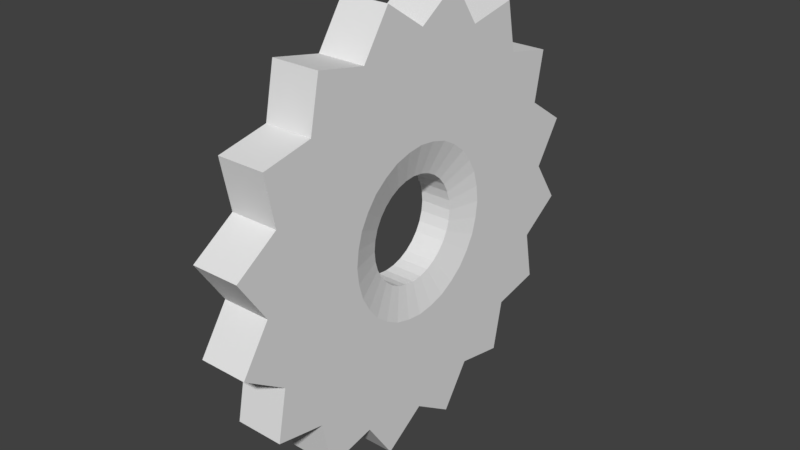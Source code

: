 # Source: Gear2.blend  (saved by Blender 2.79.0; exported with 4.5.12 LTS)
import bpy
from mathutils import Matrix  # noqa: F401  (used for matrix-valued properties, if any)

bpy.ops.wm.read_factory_settings(use_empty=True)
scene = bpy.context.scene
scene.name = 'Scene'

# ---- collections
col_collection_1 = bpy.data.collections.new('Collection 1'); scene.collection.children.link(col_collection_1)

# ---- world
world_world = bpy.data.worlds.new('World'); scene.world = world_world
world_world.color = (0.05088, 0.05088, 0.05088)
world_world.use_sun_shadow = False
world_world.sun_shadow_jitter_overblur = 0.0
world_world.cycles.sampling_method = 'MANUAL'

# ---- meshes
me_cylinder = bpy.data.meshes.new('Cylinder')
me_cylinder.from_pydata([(-0.02572, 0.2029, -1.56e-08), (0.02608, 0.2029, -1.56e-08), (-0.02572, 0.2337, -0.04649), (0.02608, 0.2337, -0.04649), (-0.02572, 0.1874, -0.07764), (0.02608, 0.1874, -0.07764), (-0.02572, 0.1981, -0.1324), (0.02608, 0.1981, -0.1324), (-0.02572, 0.1435, -0.1435), (0.02608, 0.1435, -0.1435), (-0.02572, 0.1324, -0.1981), (0.02608, 0.1324, -0.1981), (-0.02572, 0.07764, -0.1874), (0.02608, 0.07764, -0.1874), (-0.02572, 0.04649, -0.2337), (0.02608, 0.04649, -0.2337), (-0.02572, -4.878e-08, -0.2029), (0.02608, -4.878e-08, -0.2029), (-0.02572, -0.04649, -0.2337), (0.02608, -0.04649, -0.2337), (-0.02572, -0.07764, -0.1874), (0.02608, -0.07764, -0.1874), (-0.02572, -0.1324, -0.1981), (0.02608, -0.1324, -0.1981), (-0.02572, -0.1435, -0.1435), (0.02608, -0.1435, -0.1435), (-0.02572, -0.1981, -0.1324), (0.02608, -0.1981, -0.1324), (-0.02572, -0.1874, -0.07764), (0.02608, -0.1874, -0.07764), (-0.02572, -0.2337, -0.04649), (0.02608, -0.2337, -0.04649), (-0.02572, -0.2029, 1.036e-07), (0.02608, -0.2029, 1.036e-07), (-0.02572, -0.2337, 0.04649), (0.02608, -0.2337, 0.04649), (-0.02572, -0.1874, 0.07764), (0.02608, -0.1874, 0.07764), (-0.02572, -0.1981, 0.1324), (0.02608, -0.1981, 0.1324), (-0.02572, -0.1435, 0.1435), (0.02608, -0.1435, 0.1435), (-0.02572, -0.1324, 0.1981), (0.02608, -0.1324, 0.1981), (-0.02572, -0.07764, 0.1874), (0.02608, -0.07764, 0.1874), (-0.02572, -0.04649, 0.2337), (0.02608, -0.04649, 0.2337), (-0.02572, 1.318e-07, 0.2029), (0.02608, 1.318e-07, 0.2029), (-0.02572, 0.04649, 0.2337), (0.02608, 0.04649, 0.2337), (-0.02572, 0.07764, 0.1874), (0.02608, 0.07764, 0.1874), (-0.02572, 0.1324, 0.1981), (0.02608, 0.1324, 0.1981), (-0.02572, 0.1435, 0.1435), (0.02608, 0.1435, 0.1435), (-0.02572, 0.1981, 0.1324), (0.02608, 0.1981, 0.1324), (-0.02572, 0.1874, 0.07764), (0.02608, 0.1874, 0.07764), (-0.02572, 0.2337, 0.04649), (0.02608, 0.2337, 0.04649), (0.017, 0.01108, -0.05571), (0.017, 0.02174, -0.05248), (0.017, -0.05681, 1.036e-07), (0.017, -0.05571, -0.01108), (0.017, 0.01108, 0.05571), (0.017, 3.458e-08, 0.05681), (0.017, 0.04723, -0.03156), (0.017, 0.05248, -0.02174), (0.017, -0.04017, -0.04017), (0.017, -0.03156, -0.04723), (0.017, -0.03156, 0.04723), (0.017, -0.04017, 0.04017), (0.017, 0.04723, 0.03156), (0.017, -1.595e-08, -0.05681), (0.017, -0.05571, 0.01108), (0.017, 0.02174, 0.05248), (0.017, 0.04017, -0.04017), (0.017, -0.04723, -0.03156), (0.017, -0.02174, 0.05248), (0.017, 0.05571, 0.01108), (0.017, -0.01108, -0.05571), (0.017, -0.05248, 0.02174), (0.017, 0.03156, 0.04723), (0.017, 0.03156, -0.04723), (0.017, -0.05248, -0.02174), (0.017, -0.01108, 0.05571), (0.017, 0.05571, -0.01108), (0.017, 0.05681, -1.56e-08), (0.017, -0.02174, -0.05248), (0.017, -0.04723, 0.03156), (0.017, 0.05248, 0.02174), (0.017, 0.04017, 0.04017), (-0.01772, 0.05681, -1.56e-08), (-0.01772, 0.05248, -0.02174), (-0.01772, 0.04723, -0.03156), (-0.01772, -0.03156, -0.04723), (-0.01772, -0.04017, -0.04017), (-0.01772, -0.04017, 0.04017), (-0.01772, -0.03156, 0.04723), (-0.01772, 0.04723, 0.03156), (-0.01772, 0.05248, 0.02174), (-0.01772, 0.01108, -0.05571), (-0.01772, -1.653e-08, -0.05681), (-0.01772, -0.05681, -1.56e-08), (-0.01772, -0.05571, 0.01108), (-0.01772, 0.01108, 0.05571), (-0.01772, 0.02174, 0.05248), (-0.01772, 0.04017, -0.04017), (-0.01772, -0.04723, -0.03156), (-0.01772, -0.02174, 0.05248), (-0.01772, 0.05571, 0.01108), (-0.01772, -0.01108, -0.05571), (-0.01772, -0.05248, 0.02174), (-0.01772, 0.03156, 0.04723), (-0.01772, 0.03156, -0.04723), (-0.01772, -0.05248, -0.02174), (-0.01772, -0.01108, 0.05571), (-0.01772, 0.05571, -0.01108), (-0.01772, -0.02174, -0.05248), (-0.01772, -0.04723, 0.03156), (-0.01772, 0.04017, 0.04017), (-0.01772, 0.02174, -0.05248), (-0.01772, -0.05571, -0.01108), (-0.01772, 3.399e-08, 0.05681), (-0.02572, 0.09325, -1.56e-08), (-0.02572, 0.08616, -0.03569), (-0.02572, -0.05111, -0.0765), (-0.02572, -0.06594, 0.06594), (-0.02572, 0.0765, 0.05111), (-0.02572, 0.01795, -0.09024), (-0.02572, -0.09325, 4.4e-08), (-0.02572, 0.01795, 0.09024), (-0.02572, 0.0765, -0.05111), (-0.02572, -0.06594, -0.06594), (-0.02572, -0.05111, 0.0765), (-0.02572, 0.08616, 0.03569), (-0.02572, -2.387e-08, -0.09325), (-0.02572, -0.09024, 0.01795), (-0.02572, 0.03569, 0.08616), (-0.02572, 0.06594, -0.06594), (-0.02572, -0.0765, -0.05111), (-0.02572, -0.03569, 0.08616), (-0.02572, 0.09024, 0.01795), (-0.02572, -0.01795, -0.09024), (-0.02572, -0.08616, 0.03569), (-0.02572, 0.05111, 0.0765), (-0.02572, 0.05111, -0.0765), (-0.02572, -0.08616, -0.03569), (-0.02572, -0.01795, 0.09024), (-0.02572, 0.09024, -0.01795), (-0.02572, -0.03569, -0.08616), (-0.02572, -0.0765, 0.05111), (-0.02572, 0.06594, 0.06594), (-0.02572, 0.03569, -0.08616), (-0.02572, -0.09024, -0.01795), (-0.02572, 5.914e-08, 0.09325), (0.02608, 0.08411, 0.03484), (0.02608, 0.03484, -0.08411), (0.02608, -0.08892, -0.01769), (0.02608, 5.693e-08, 0.09104), (0.02608, 0.08411, -0.03484), (0.02608, -0.05037, -0.07538), (0.02608, -0.06437, 0.06437), (0.02608, 0.07538, 0.05037), (0.02608, 0.09104, -1.56e-08), (0.02608, -0.07538, 0.05037), (0.02608, -0.03484, -0.08411), (0.02608, 0.08892, -0.01769), (0.02608, -0.01769, 0.08892), (0.02608, -0.08411, -0.03484), (0.02608, 0.05037, -0.07538), (0.02608, 0.05037, 0.07538), (0.02608, -0.08411, 0.03484), (0.02608, -0.01769, -0.08892), (0.02608, 0.08892, 0.01769), (0.02608, -0.03484, 0.08411), (0.02608, -0.07538, -0.05037), (0.02608, 0.06437, -0.06437), (0.02608, 0.03484, 0.08411), (0.02608, -0.08892, 0.01769), (0.02608, -2.41e-08, -0.09104), (0.02608, -0.05037, 0.07538), (0.02608, -0.06437, -0.06437), (0.02608, 0.07538, -0.05037), (0.02608, 0.01769, 0.08892), (0.02608, -0.09104, 4.4e-08), (0.02608, 0.01769, -0.08892), (0.02608, 0.06437, 0.06437)], [], [(0, 1, 3, 2), (2, 3, 5, 4), (4, 5, 7, 6), (6, 7, 9, 8), (8, 9, 11, 10), (10, 11, 13, 12), (12, 13, 15, 14), (14, 15, 17, 16), (16, 17, 19, 18), (18, 19, 21, 20), (20, 21, 23, 22), (22, 23, 25, 24), (24, 25, 27, 26), (26, 27, 29, 28), (28, 29, 31, 30), (30, 31, 33, 32), (32, 33, 35, 34), (34, 35, 37, 36), (36, 37, 39, 38), (38, 39, 41, 40), (40, 41, 43, 42), (42, 43, 45, 44), (44, 45, 47, 46), (46, 47, 49, 48), (48, 49, 51, 50), (50, 51, 53, 52), (52, 53, 55, 54), (54, 55, 57, 56), (56, 57, 59, 58), (58, 59, 61, 60), (60, 61, 63, 62), (62, 63, 1, 0), (67, 126, 107, 66), (88, 119, 126, 67), (81, 112, 119, 88), (72, 100, 112, 81), (73, 99, 100, 72), (92, 122, 99, 73), (84, 115, 122, 92), (77, 106, 115, 84), (64, 105, 106, 77), (65, 125, 105, 64), (87, 118, 125, 65), (80, 111, 118, 87), (70, 98, 111, 80), (71, 97, 98, 70), (90, 121, 97, 71), (91, 96, 121, 90), (83, 114, 96, 91), (94, 104, 114, 83), (76, 103, 104, 94), (95, 124, 103, 76), (86, 117, 124, 95), (79, 110, 117, 86), (68, 109, 110, 79), (69, 127, 109, 68), (89, 120, 127, 69), (82, 113, 120, 89), (74, 102, 113, 82), (75, 101, 102, 74), (93, 123, 101, 75), (85, 116, 123, 93), (78, 108, 116, 85), (66, 107, 108, 78), (167, 191, 95, 76), (166, 169, 93, 75), (165, 170, 92, 73), (164, 171, 90, 71), (163, 172, 89, 69), (162, 173, 88, 67), (161, 174, 87, 65), (191, 175, 86, 95), (169, 176, 85, 93), (170, 177, 84, 92), (168, 178, 83, 91), (171, 168, 91, 90), (172, 179, 82, 89), (173, 180, 81, 88), (174, 181, 80, 87), (175, 182, 79, 86), (176, 183, 78, 85), (177, 184, 77, 84), (178, 160, 94, 83), (179, 185, 74, 82), (180, 186, 72, 81), (181, 187, 70, 80), (182, 188, 68, 79), (183, 189, 66, 78), (184, 190, 64, 77), (160, 167, 76, 94), (185, 166, 75, 74), (186, 165, 73, 72), (187, 164, 71, 70), (188, 163, 69, 68), (189, 162, 67, 66), (190, 161, 65, 64), (159, 135, 109, 127), (158, 134, 107, 126), (157, 133, 105, 125), (156, 132, 103, 124), (155, 131, 101, 123), (154, 130, 99, 122), (153, 129, 97, 121), (152, 159, 127, 120), (151, 158, 126, 119), (150, 157, 125, 118), (149, 156, 124, 117), (148, 155, 123, 116), (147, 154, 122, 115), (146, 128, 96, 114), (128, 153, 121, 96), (145, 152, 120, 113), (144, 151, 119, 112), (143, 150, 118, 111), (142, 149, 117, 110), (141, 148, 116, 108), (140, 147, 115, 106), (139, 146, 114, 104), (138, 145, 113, 102), (137, 144, 112, 100), (136, 143, 111, 98), (135, 142, 110, 109), (134, 141, 108, 107), (133, 140, 106, 105), (132, 139, 104, 103), (131, 138, 102, 101), (129, 136, 98, 97), (130, 137, 100, 99), (22, 24, 137, 130), (4, 6, 136, 129), (40, 42, 138, 131), (58, 60, 139, 132), (14, 16, 140, 133), (32, 34, 141, 134), (50, 52, 142, 135), (6, 8, 143, 136), (24, 26, 144, 137), (42, 44, 145, 138), (60, 62, 146, 139), (16, 18, 147, 140), (34, 36, 148, 141), (52, 54, 149, 142), (8, 10, 150, 143), (26, 28, 151, 144), (44, 46, 152, 145), (0, 2, 153, 128), (62, 0, 128, 146), (18, 20, 154, 147), (36, 38, 155, 148), (54, 56, 156, 149), (10, 12, 157, 150), (28, 30, 158, 151), (46, 48, 159, 152), (2, 4, 129, 153), (20, 22, 130, 154), (38, 40, 131, 155), (56, 58, 132, 156), (12, 14, 133, 157), (30, 32, 134, 158), (48, 50, 135, 159), (15, 13, 161, 190), (33, 31, 162, 189), (51, 49, 163, 188), (7, 5, 164, 187), (25, 23, 165, 186), (43, 41, 166, 185), (61, 59, 167, 160), (17, 15, 190, 184), (35, 33, 189, 183), (53, 51, 188, 182), (9, 7, 187, 181), (27, 25, 186, 180), (45, 43, 185, 179), (63, 61, 160, 178), (19, 17, 184, 177), (37, 35, 183, 176), (55, 53, 182, 175), (11, 9, 181, 174), (29, 27, 180, 173), (47, 45, 179, 172), (3, 1, 168, 171), (1, 63, 178, 168), (21, 19, 177, 170), (39, 37, 176, 169), (57, 55, 175, 191), (13, 11, 174, 161), (31, 29, 173, 162), (49, 47, 172, 163), (5, 3, 171, 164), (23, 21, 170, 165), (41, 39, 169, 166), (59, 57, 191, 167)])
_uv = me_cylinder.uv_layers.new(name='UVMap')
_uv.uv.foreach_set('vector', [0.69, 0.7634, 0.69, 0.8251, 0.6236, 0.8251, 0.6236, 0.7634, 0.6236, 0.7634, 0.6236, 0.8251, 0.5572, 0.8251, 0.5572, 0.7634, 0.8856, 0.7012, 0.8856, 0.7628, 0.8192, 0.7628, 0.8192, 0.7012, 0.8192, 0.7012, 0.8192, 0.7628, 0.7528, 0.7628, 0.7528, 0.7012, 0.69, 0.7012, 0.69, 0.7628, 0.6236, 0.7628, 0.6236, 0.7012, 0.6236, 0.7012, 0.6236, 0.7628, 0.5572, 0.7628, 0.5572, 0.7012, 0.815, 0.8256, 0.8766, 0.8256, 0.8766, 0.892, 0.815, 0.892, 0.7528, 0.8256, 0.8144, 0.8256, 0.8144, 0.892, 0.7528, 0.892, 0.69, 0.639, 0.69, 0.7006, 0.6236, 0.7006, 0.6236, 0.639, 0.6236, 0.639, 0.6236, 0.7006, 0.5572, 0.7006, 0.5572, 0.639, 0.69, 0.5767, 0.69, 0.6384, 0.6236, 0.6384, 0.6236, 0.5767, 0.6236, 0.5767, 0.6236, 0.6384, 0.5572, 0.6384, 0.5572, 0.5767, 0.6816, 0.4434, 0.7433, 0.4434, 0.7433, 0.5098, 0.6816, 0.5098, 0.6816, 0.5098, 0.7433, 0.5098, 0.7433, 0.5762, 0.6816, 0.5762, 0.5572, 0.4434, 0.6188, 0.4434, 0.6188, 0.5098, 0.5572, 0.5098, 0.5572, 0.5098, 0.6188, 0.5098, 0.6188, 0.5762, 0.5572, 0.5762, 0.7439, 0.4434, 0.8055, 0.4434, 0.8055, 0.5098, 0.7439, 0.5098, 0.7439, 0.5098, 0.8055, 0.5098, 0.8055, 0.5762, 0.7439, 0.5762, 0.6194, 0.4434, 0.6811, 0.4434, 0.6811, 0.5098, 0.6194, 0.5098, 0.6194, 0.5098, 0.6811, 0.5098, 0.6811, 0.5762, 0.6194, 0.5762, 0.6905, 0.7006, 0.6905, 0.639, 0.7569, 0.639, 0.7569, 0.7006, 0.7569, 0.7006, 0.7569, 0.639, 0.8233, 0.639, 0.8233, 0.7006, 0.6905, 0.6384, 0.6905, 0.5767, 0.7569, 0.5767, 0.7569, 0.6384, 0.7569, 0.6384, 0.7569, 0.5767, 0.8233, 0.5767, 0.8233, 0.6384, 0.7528, 0.8251, 0.7528, 0.7634, 0.8192, 0.7634, 0.8192, 0.8251, 0.8192, 0.8251, 0.8192, 0.7634, 0.8856, 0.7634, 0.8856, 0.8251, 0.5572, 0.8873, 0.5572, 0.8256, 0.6236, 0.8256, 0.6236, 0.8873, 0.6236, 0.8873, 0.6236, 0.8256, 0.69, 0.8256, 0.69, 0.8873, 0.7522, 0.834, 0.6905, 0.834, 0.6905, 0.7676, 0.7522, 0.7676, 0.7522, 0.7676, 0.6905, 0.7676, 0.6905, 0.7012, 0.7522, 0.7012, 0.8856, 0.6384, 0.8239, 0.6384, 0.8239, 0.572, 0.8856, 0.572, 0.8856, 0.572, 0.8239, 0.572, 0.8239, 0.5056, 0.8856, 0.5056, 0.2907, 0.3473, 0.258, 0.2987, 0.2747, 0.2875, 0.3047, 0.3381, 0.2766, 0.356, 0.2428, 0.311, 0.258, 0.2987, 0.2907, 0.3473, 0.2637, 0.366, 0.2284, 0.3232, 0.2428, 0.311, 0.2766, 0.356, 0.2508, 0.3751, 0.2161, 0.3361, 0.2284, 0.3232, 0.2637, 0.366, 0.2392, 0.3849, 0.2048, 0.349, 0.2161, 0.3361, 0.2508, 0.3751, 0.2276, 0.3934, 0.1957, 0.3614, 0.2048, 0.349, 0.2392, 0.3849, 0.2167, 0.4016, 0.1878, 0.3731, 0.1957, 0.3614, 0.2276, 0.3934, 0.2063, 0.408, 0.1822, 0.3835, 0.1878, 0.3731, 0.2167, 0.4016, 0.8718, 0.2577, 0.8718, 0.2163, 0.885, 0.2163, 0.885, 0.2577, 0.6406, 0.3766, 0.6662, 0.3477, 0.6729, 0.3582, 0.6505, 0.3824, 0.63, 0.3702, 0.6582, 0.3368, 0.6662, 0.3477, 0.6406, 0.3766, 0.6188, 0.3622, 0.6479, 0.3254, 0.6582, 0.3368, 0.63, 0.3702, 0.6065, 0.3547, 0.6365, 0.3137, 0.6479, 0.3254, 0.6188, 0.3622, 0.594, 0.3462, 0.623, 0.3026, 0.6365, 0.3137, 0.6065, 0.3547, 0.5803, 0.3389, 0.6086, 0.2913, 0.623, 0.3026, 0.594, 0.3462, 0.5664, 0.3308, 0.5924, 0.2813, 0.6086, 0.2913, 0.5803, 0.3389, 0.5514, 0.3245, 0.5754, 0.2714, 0.5924, 0.2813, 0.5664, 0.3308, 0.5363, 0.3176, 0.5571, 0.2633, 0.5754, 0.2714, 0.5514, 0.3245, 0.5203, 0.3129, 0.5382, 0.2555, 0.5571, 0.2633, 0.5363, 0.3176, 0.5042, 0.3077, 0.5183, 0.2498, 0.5382, 0.2555, 0.5203, 0.3129, 0.4875, 0.305, 0.498, 0.2446, 0.5183, 0.2498, 0.5042, 0.3077, 0.4706, 0.3018, 0.477, 0.2417, 0.498, 0.2446, 0.4875, 0.305, 0.4535, 0.3013, 0.4559, 0.2393, 0.477, 0.2417, 0.4706, 0.3018, 0.4362, 0.3004, 0.4345, 0.2394, 0.4559, 0.2393, 0.4535, 0.3013, 0.4191, 0.3021, 0.4131, 0.24, 0.4345, 0.2394, 0.4362, 0.3004, 0.4018, 0.3035, 0.3919, 0.243, 0.4131, 0.24, 0.4191, 0.3021, 0.3849, 0.3074, 0.3707, 0.2466, 0.3919, 0.243, 0.4018, 0.3035, 0.3679, 0.311, 0.3503, 0.2525, 0.3707, 0.2466, 0.3849, 0.3074, 0.3517, 0.3171, 0.3299, 0.2588, 0.3503, 0.2525, 0.3679, 0.311, 0.3353, 0.3228, 0.3108, 0.2673, 0.3299, 0.2588, 0.3517, 0.3171, 0.32, 0.3307, 0.2921, 0.2765, 0.3108, 0.2673, 0.3353, 0.3228, 0.3047, 0.3381, 0.2747, 0.2875, 0.2921, 0.2765, 0.32, 0.3307, 0.5081, 0.3547, 0.4942, 0.3517, 0.5042, 0.3077, 0.5203, 0.3129, 0.3807, 0.3554, 0.3667, 0.3593, 0.3517, 0.3171, 0.3679, 0.311, 0.2617, 0.4193, 0.2478, 0.4285, 0.2276, 0.3934, 0.2392, 0.3849, 0.5741, 0.3832, 0.5613, 0.3761, 0.5803, 0.3389, 0.594, 0.3462, 0.4375, 0.3462, 0.4232, 0.3466, 0.4191, 0.3021, 0.4362, 0.3004, 0.3134, 0.3851, 0.3008, 0.3936, 0.2766, 0.356, 0.2907, 0.3473, 0.6283, 0.4099, 0.6139, 0.4034, 0.63, 0.3702, 0.6406, 0.3766, 0.4942, 0.3517, 0.4803, 0.3485, 0.4875, 0.305, 0.5042, 0.3077, 0.3667, 0.3593, 0.3531, 0.3652, 0.3353, 0.3228, 0.3517, 0.3171, 0.2478, 0.4285, 0.2329, 0.4359, 0.2167, 0.4016, 0.2276, 0.3934, 0.5482, 0.3703, 0.5351, 0.3641, 0.5514, 0.3245, 0.5664, 0.3308, 0.5613, 0.3761, 0.5482, 0.3703, 0.5664, 0.3308, 0.5803, 0.3389, 0.4232, 0.3466, 0.4089, 0.3489, 0.4018, 0.3035, 0.4191, 0.3021, 0.3008, 0.3936, 0.2878, 0.4016, 0.2637, 0.366, 0.2766, 0.356, 0.6139, 0.4034, 0.6003, 0.3972, 0.6188, 0.3622, 0.63, 0.3702, 0.4803, 0.3485, 0.4661, 0.3472, 0.4706, 0.3018, 0.4875, 0.305, 0.3531, 0.3652, 0.3395, 0.3708, 0.32, 0.3307, 0.3353, 0.3228, 0.2329, 0.4359, 0.2161, 0.4428, 0.2063, 0.408, 0.2167, 0.4016, 0.5351, 0.3641, 0.5216, 0.3596, 0.5363, 0.3176, 0.5514, 0.3245, 0.4089, 0.3489, 0.3946, 0.3512, 0.3849, 0.3074, 0.4018, 0.3035, 0.2878, 0.4016, 0.2751, 0.4109, 0.2508, 0.3751, 0.2637, 0.366, 0.6003, 0.3972, 0.5872, 0.3897, 0.6065, 0.3547, 0.6188, 0.3622, 0.4661, 0.3472, 0.4518, 0.3457, 0.4535, 0.3013, 0.4706, 0.3018, 0.3395, 0.3708, 0.3265, 0.3781, 0.3047, 0.3381, 0.32, 0.3307, 0.889, 0.2996, 0.8679, 0.2992, 0.8718, 0.2577, 0.885, 0.2577, 0.5216, 0.3596, 0.5081, 0.3547, 0.5203, 0.3129, 0.5363, 0.3176, 0.3946, 0.3512, 0.3807, 0.3554, 0.3679, 0.311, 0.3849, 0.3074, 0.2751, 0.4109, 0.2617, 0.4193, 0.2392, 0.3849, 0.2508, 0.3751, 0.5872, 0.3897, 0.5741, 0.3832, 0.594, 0.3462, 0.6065, 0.3547, 0.4518, 0.3457, 0.4375, 0.3462, 0.4362, 0.3004, 0.4535, 0.3013, 0.3265, 0.3781, 0.3134, 0.3851, 0.2907, 0.3473, 0.3047, 0.3381, 0.6433, 0.4139, 0.6283, 0.4099, 0.6406, 0.3766, 0.6505, 0.3824, 0.4337, 0.1735, 0.4597, 0.1767, 0.4559, 0.2393, 0.4345, 0.2394, 0.2212, 0.2528, 0.2391, 0.2358, 0.2747, 0.2875, 0.258, 0.2987, 0.7041, 0.3331, 0.706, 0.3506, 0.6729, 0.3582, 0.6662, 0.3477, 0.5361, 0.1881, 0.5593, 0.1986, 0.5382, 0.2555, 0.5183, 0.2498, 0.3071, 0.2011, 0.3306, 0.19, 0.3503, 0.2525, 0.3299, 0.2588, 0.1535, 0.342, 0.1634, 0.3232, 0.2048, 0.349, 0.1957, 0.3614, 0.6428, 0.2475, 0.6612, 0.262, 0.623, 0.3026, 0.6086, 0.2913, 0.4077, 0.1772, 0.4337, 0.1735, 0.4345, 0.2394, 0.4131, 0.24, 0.2019, 0.2677, 0.2212, 0.2528, 0.258, 0.2987, 0.2428, 0.311, 0.6961, 0.3149, 0.7041, 0.3331, 0.6662, 0.3477, 0.6582, 0.3368, 0.5107, 0.1839, 0.5361, 0.1881, 0.5183, 0.2498, 0.498, 0.2446, 0.2826, 0.2095, 0.3071, 0.2011, 0.3299, 0.2588, 0.3108, 0.2673, 0.1499, 0.3607, 0.1535, 0.342, 0.1957, 0.3614, 0.1878, 0.3731, 0.6039, 0.2201, 0.6256, 0.2314, 0.5924, 0.2813, 0.5754, 0.2714, 0.6256, 0.2314, 0.6428, 0.2475, 0.6086, 0.2913, 0.5924, 0.2813, 0.3815, 0.1779, 0.4077, 0.1772, 0.4131, 0.24, 0.3919, 0.243, 0.1879, 0.2864, 0.2019, 0.2677, 0.2428, 0.311, 0.2284, 0.3232, 0.6882, 0.2966, 0.6961, 0.3149, 0.6582, 0.3368, 0.6479, 0.3254, 0.4858, 0.177, 0.5107, 0.1839, 0.498, 0.2446, 0.477, 0.2417, 0.2615, 0.2239, 0.2826, 0.2095, 0.3108, 0.2673, 0.2921, 0.2765, 0.1469, 0.3796, 0.1499, 0.3607, 0.1878, 0.3731, 0.1822, 0.3835, 0.5833, 0.2065, 0.6039, 0.2201, 0.5754, 0.2714, 0.5571, 0.2633, 0.3564, 0.1854, 0.3815, 0.1779, 0.3919, 0.243, 0.3707, 0.2466, 0.1727, 0.3038, 0.1879, 0.2864, 0.2284, 0.3232, 0.2161, 0.3361, 0.6743, 0.2797, 0.6882, 0.2966, 0.6479, 0.3254, 0.6365, 0.3137, 0.4597, 0.1767, 0.4858, 0.177, 0.477, 0.2417, 0.4559, 0.2393, 0.2391, 0.2358, 0.2615, 0.2239, 0.2921, 0.2765, 0.2747, 0.2875, 0.8677, 0.1736, 0.8893, 0.1721, 0.885, 0.2163, 0.8718, 0.2163, 0.5593, 0.1986, 0.5833, 0.2065, 0.5571, 0.2633, 0.5382, 0.2555, 0.3306, 0.19, 0.3564, 0.1854, 0.3707, 0.2466, 0.3503, 0.2525, 0.6612, 0.262, 0.6743, 0.2797, 0.6365, 0.3137, 0.623, 0.3026, 0.1634, 0.3232, 0.1727, 0.3038, 0.2161, 0.3361, 0.2048, 0.349, 0.01601, 0.2685, 0.06267, 0.2453, 0.1727, 0.3038, 0.1634, 0.3232, 0.7581, 0.1817, 0.8075, 0.1941, 0.6743, 0.2797, 0.6612, 0.262, 0.2865, 0.05718, 0.314, 0.01314, 0.3564, 0.1854, 0.3306, 0.19, 0.6259, 0.03878, 0.646, 0.0867, 0.5833, 0.2065, 0.5593, 0.1986, 0.8508, 0.0002811, 0.9022, 0.0423, 0.8893, 0.1721, 0.8677, 0.1736, 0.156, 0.1289, 0.1675, 0.07747, 0.2615, 0.2239, 0.2391, 0.2358, 0.4723, 0.0002811, 0.5068, 0.039, 0.4858, 0.177, 0.4597, 0.1767, 0.8075, 0.1941, 0.7957, 0.2461, 0.6882, 0.2966, 0.6743, 0.2797, 0.06267, 0.2453, 0.05283, 0.1925, 0.1879, 0.2864, 0.1727, 0.3038, 0.314, 0.01314, 0.3588, 0.03912, 0.3815, 0.1779, 0.3564, 0.1854, 0.646, 0.0867, 0.6957, 0.07737, 0.6039, 0.2201, 0.5833, 0.2065, 0.03825, 0.3957, 0.0002811, 0.3554, 0.1499, 0.3607, 0.1469, 0.3796, 0.1675, 0.07747, 0.218, 0.08717, 0.2826, 0.2095, 0.2615, 0.2239, 0.5068, 0.039, 0.5507, 0.01311, 0.5107, 0.1839, 0.4858, 0.177, 0.7957, 0.2461, 0.8408, 0.2722, 0.6961, 0.3149, 0.6882, 0.2966, 0.05283, 0.1925, 0.1031, 0.1818, 0.2019, 0.2677, 0.1879, 0.2864, 0.3588, 0.03912, 0.3928, 0.0002812, 0.4077, 0.1772, 0.3815, 0.1779, 0.7068, 0.1284, 0.7574, 0.1291, 0.6428, 0.2475, 0.6256, 0.2314, 0.6957, 0.07737, 0.7068, 0.1284, 0.6256, 0.2314, 0.6039, 0.2201, 0.0002811, 0.3554, 0.03929, 0.3178, 0.1535, 0.342, 0.1499, 0.3607, 0.218, 0.08717, 0.2382, 0.03887, 0.3071, 0.2011, 0.2826, 0.2095, 0.5507, 0.01311, 0.5785, 0.05689, 0.5361, 0.1881, 0.5107, 0.1839, 0.8408, 0.2722, 0.8145, 0.3196, 0.7041, 0.3331, 0.6961, 0.3149, 0.1031, 0.1818, 0.1047, 0.1288, 0.2212, 0.2528, 0.2019, 0.2677, 0.3928, 0.0002812, 0.4329, 0.03307, 0.4337, 0.1735, 0.4077, 0.1772, 0.7574, 0.1291, 0.7581, 0.1817, 0.6612, 0.262, 0.6428, 0.2475, 0.03929, 0.3178, 0.01601, 0.2685, 0.1634, 0.3232, 0.1535, 0.342, 0.2382, 0.03887, 0.2865, 0.05718, 0.3306, 0.19, 0.3071, 0.2011, 0.5785, 0.05689, 0.6259, 0.03878, 0.5593, 0.1986, 0.5361, 0.1881, 0.8145, 0.3196, 0.8503, 0.3615, 0.706, 0.3506, 0.7041, 0.3331, 0.1047, 0.1288, 0.156, 0.1289, 0.2391, 0.2358, 0.2212, 0.2528, 0.4329, 0.03307, 0.4723, 0.0002811, 0.4597, 0.1767, 0.4337, 0.1735, 0.436, 0.4857, 0.4492, 0.5508, 0.3551, 0.6449, 0.3384, 0.6318, 0.05536, 0.6291, 0.04263, 0.564, 0.1887, 0.6616, 0.1783, 0.6801, 0.2231, 0.9997, 0.186, 0.9446, 0.237, 0.8217, 0.2574, 0.8274, 0.5566, 0.6662, 0.5199, 0.7215, 0.3868, 0.7215, 0.3843, 0.7005, 0.186, 0.4985, 0.2231, 0.4434, 0.2574, 0.6157, 0.237, 0.6214, 0.04263, 0.8791, 0.05536, 0.814, 0.1783, 0.763, 0.1887, 0.7815, 0.4492, 0.8923, 0.436, 0.9574, 0.3384, 0.8113, 0.3551, 0.7982, 0.9022, 0.4321, 0.8508, 0.4741, 0.8679, 0.2992, 0.889, 0.2996, 0.0002811, 0.6662, 0.05536, 0.6291, 0.1783, 0.6801, 0.1726, 0.7005, 0.2785, 0.963, 0.2231, 0.9997, 0.2574, 0.8274, 0.2785, 0.8299, 0.5015, 0.6291, 0.5566, 0.6662, 0.3843, 0.7005, 0.3786, 0.6801, 0.1209, 0.4857, 0.186, 0.4985, 0.237, 0.6214, 0.2185, 0.6318, 0.1077, 0.8923, 0.04263, 0.8791, 0.1887, 0.7815, 0.2018, 0.7982, 0.5143, 0.8791, 0.4492, 0.8923, 0.3551, 0.7982, 0.3682, 0.7815, 0.3338, 0.4434, 0.3709, 0.4985, 0.3199, 0.6214, 0.2995, 0.6157, 0.03698, 0.7215, 0.0002811, 0.6662, 0.1726, 0.7005, 0.1701, 0.7215, 0.3338, 0.9997, 0.2785, 0.963, 0.2785, 0.8299, 0.2995, 0.8274, 0.5143, 0.564, 0.5015, 0.6291, 0.3786, 0.6801, 0.3682, 0.6616, 0.1077, 0.5508, 0.1209, 0.4857, 0.2185, 0.6318, 0.2018, 0.6449, 0.1209, 0.9574, 0.1077, 0.8923, 0.2018, 0.7982, 0.2185, 0.8113, 0.5566, 0.7769, 0.5015, 0.814, 0.3786, 0.763, 0.3843, 0.7426, 0.5015, 0.814, 0.5143, 0.8791, 0.3682, 0.7815, 0.3786, 0.763, 0.2785, 0.4801, 0.3338, 0.4434, 0.2995, 0.6157, 0.2785, 0.6132, 0.0002813, 0.7769, 0.03698, 0.7215, 0.1701, 0.7215, 0.1726, 0.7426, 0.3709, 0.9446, 0.3338, 0.9997, 0.2995, 0.8274, 0.3199, 0.8217, 0.4492, 0.5508, 0.5143, 0.564, 0.3682, 0.6616, 0.3551, 0.6449, 0.04263, 0.564, 0.1077, 0.5508, 0.2018, 0.6449, 0.1887, 0.6616, 0.186, 0.9446, 0.1209, 0.9574, 0.2185, 0.8113, 0.237, 0.8217, 0.5199, 0.7215, 0.5566, 0.7769, 0.3843, 0.7426, 0.3868, 0.7215, 0.2231, 0.4434, 0.2785, 0.4801, 0.2785, 0.6132, 0.2574, 0.6157, 0.05536, 0.814, 0.0002813, 0.7769, 0.1726, 0.7426, 0.1783, 0.763, 0.436, 0.9574, 0.3709, 0.9446, 0.3199, 0.8217, 0.3384, 0.8113])
me_cylinder.use_remesh_preserve_volume = False
me_cylinder.use_remesh_preserve_attributes = False
me_cylinder.use_mirror_vertex_groups = False
me_cylinder.update()

# ---- objects
ob_cylinder = bpy.data.objects.new('Cylinder', me_cylinder)

# ---- transforms, parenting, visibility, modifiers, constraints
ob_cylinder.location = (0.0, 0.0, 0.0)
ob_cylinder.lineart.crease_threshold = 0.0

# ---- collection membership
col_collection_1.objects.link(ob_cylinder)

# ---- scene / render settings (as saved in the file)
scene.frame_start = 1; scene.frame_end = 250; scene.frame_set(1)
scene.render.engine = 'BLENDER_EEVEE_NEXT'
scene.render.resolution_percentage = 50
scene.render.dither_intensity = 0.0
scene.cycles.use_denoising = False
scene.cycles.samples = 128
scene.cycles.sampling_pattern = 'TABULATED_SOBOL'
scene.cycles.use_adaptive_sampling = False
scene.cycles.use_light_tree = False
scene.cycles.blur_glossy = 0.0
scene.cycles.sample_clamp_indirect = 0.0
scene.view_settings.view_transform = 'Standard'
bpy.context.view_layer.update()

# ---- added for rendering (the .blend has no active camera and no usable light): camera, sun
cam_auto = bpy.data.cameras.new('AutoCamera')
cam_auto.lens = 50.0
cam_auto.sensor_width = 36.0
cam_auto.clip_end = 1000.0
ob_auto_camera = bpy.data.objects.new('AutoCamera', cam_auto)
scene.collection.objects.link(ob_auto_camera)
ob_auto_camera.location = (0.613673, -0.736193, 0.490796)
ob_auto_camera.rotation_euler = (1.09748, -7.21219e-08, 0.694738)
scene.camera = ob_auto_camera
light_auto_sun = bpy.data.lights.new('AutoSun', 'SUN')
light_auto_sun.energy = 3.0
light_auto_sun.angle = 0.0523599
ob_auto_sun = bpy.data.objects.new('AutoSun', light_auto_sun)
scene.collection.objects.link(ob_auto_sun)
ob_auto_sun.rotation_euler = (0.872665, 0.174533, 0.523599)
bpy.context.view_layer.update()
